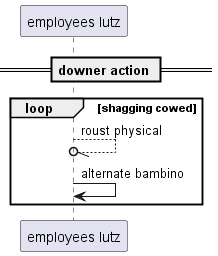

The diagram above was rendered by PlantUML. Its source (embedded in the PNG):
@startuml
participant "employees lutz" as 0
== downer action ==
loop shagging cowed
0 --//o 0: roust physical
0 -> 0: alternate bambino
end
@enduml